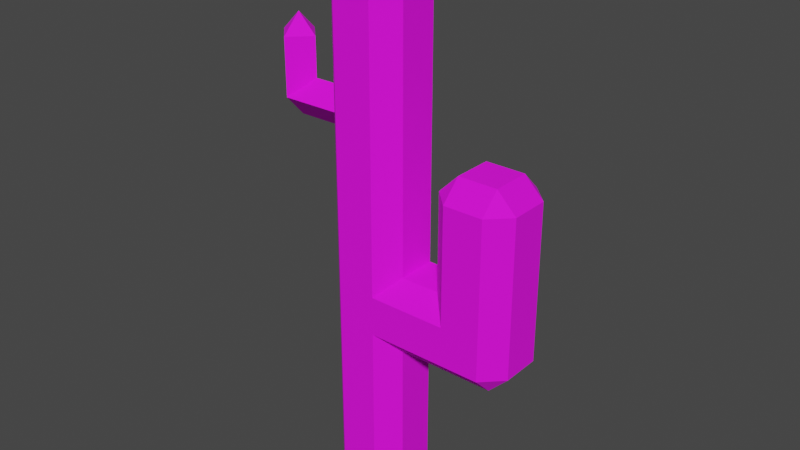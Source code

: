 # Source: Cactus.blend  (saved by Blender 3.2.14; exported with 4.5.12 LTS)
import bpy
from mathutils import Matrix  # noqa: F401  (used for matrix-valued properties, if any)

bpy.ops.wm.read_factory_settings(use_empty=True)
scene = bpy.context.scene
scene.name = 'Scene'

# ---- collections
col_collection = bpy.data.collections.new('Collection'); scene.collection.children.link(col_collection)

# ---- images (referenced by path relative to the original .blend; pixels are not part of the script)
import os
ASSET_DIR = os.environ.get("B2B_ASSET_DIR", "")  # directory of the original .blend (textures are referenced by path, not embedded)
HERE = os.path.dirname(os.path.abspath(__file__))  # packed textures are extracted next to this script under _unpacked/

def load_image(name, relpath, width, height, colorspace="sRGB"):
    """Load a texture the original file referenced (path relative to the .blend, or extracted next to this script)."""
    p = next((c for c in (os.path.join(HERE, relpath), os.path.join(ASSET_DIR, relpath)) if relpath and os.path.exists(c)), "")
    if p:
        img = bpy.data.images.load(p, check_existing=True)
        img.name = name
    else:  # same state as the original file: an image datablock whose file is absent (Cycles renders it pink)
        img = bpy.data.images.new(name, width, height)
        img.source = "FILE"
        img.filepath = "//" + (relpath or name)
    img.colorspace_settings.name = colorspace
    return img
img_palette_0_png = load_image('Palette_0.png', 'Palette_0.png', 1024, 1024, 'sRGB')

# ---- materials (node trees are filled in below, after node groups)
mat_material = bpy.data.materials.new('Material')
mat_material.alpha_threshold = 0.0
mat_material.use_transparent_shadow = False
mat_material.line_color = (0.0, 0.0, 0.0, 1.0)

# ---- material node trees
mat_material.use_nodes = True; mat_material.node_tree.nodes.clear()
_N = mat_material.node_tree.nodes; _L = mat_material.node_tree.links
n0 = _N.new('ShaderNodeOutputMaterial'); n0.name = 'Material Output'; n0.location = (300, 300)
n1 = _N.new('ShaderNodeBsdfPrincipled'); n1.name = 'Principled BSDF'; n1.location = (10, 300)
n1.distribution = 'GGX'
n1.subsurface_method = 'RANDOM_WALK_SKIN'
n1.inputs[2].default_value = 0.8917
n1.inputs[3].default_value = 1.45
n1.inputs[13].default_value = 0.35
n1.inputs[27].default_value = (0.0, 0.0, 0.0, 1.0)
n1.inputs[28].default_value = 1.0
n2 = _N.new('ShaderNodeTexImage'); n2.name = 'Image Texture'; n2.location = (-280, 280)
n2.image = img_palette_0_png
_L.new(n1.outputs[0], n0.inputs[0])
_L.new(n2.outputs[0], n1.inputs[0])
n0.is_active_output = True

# ---- world
world_world = bpy.data.worlds.new('World'); scene.world = world_world
world_world.use_nodes = True; world_world.node_tree.nodes.clear()
_N = world_world.node_tree.nodes; _L = world_world.node_tree.links
n0 = _N.new('ShaderNodeOutputWorld'); n0.name = 'World Output'; n0.location = (300, 300)
n1 = _N.new('ShaderNodeBackground'); n1.name = 'Background'; n1.location = (10, 300)
n1.inputs[0].default_value = (0.05088, 0.05088, 0.05088, 1.0)
_L.new(n1.outputs[0], n0.inputs[0])
n0.is_active_output = True
world_world.color = (0.05088, 0.05088, 0.05088)
world_world.use_sun_shadow = False
world_world.sun_shadow_jitter_overblur = 0.0

# ---- meshes
me_cube_001 = bpy.data.meshes.new('Cube.001')
me_cube_001.from_pydata([(-0.5006, -1.0, -2.98e-08), (-1.0, -0.5006, -2.98e-08), (-1.0, 0.5006, -2.98e-08), (-0.5006, 1.0, -2.98e-08), (1.0, -0.5006, -2.98e-08), (0.5006, -1.0, -2.98e-08), (0.5006, -1.0, 4.499), (0.5006, 1.0, -2.98e-08), (1.0, 0.5006, -2.98e-08), (0.5006, 1.0, 4.499), (0.5006, 1.0, 6.501), (0.5006, -1.0, 6.501), (0.5006, 1.0, 5.499), (0.5006, -1.0, 5.499), (0.5006, -1.0, 5.501), (0.5006, 1.0, 5.501), (-1.0, 0.0, 9.0), (-1.0, -0.4997, 9.55), (-1.0, 0.4997, 9.55), (-1.0, 0.0, 10.0), (-1.0, -0.5006, 13.5), (-0.5006, -1.0, 13.5), (-0.5006, -0.5006, 14.0), (-1.0, 0.5006, 13.5), (-0.5006, 0.5006, 14.0), (-0.5006, 1.0, 13.5), (1.0, -0.5006, 13.5), (0.5006, -0.5006, 14.0), (0.5006, -1.0, 13.5), (0.5006, 1.0, 13.5), (0.5006, 0.5006, 14.0), (1.0, 0.5006, 13.5), (2.499, -1.0, 5.501), (2.499, 1.0, 5.501), (3.501, -0.5006, 4.0), (4.0, -0.5006, 4.499), (3.501, -1.0, 4.499), (3.501, 0.5006, 4.0), (3.501, 1.0, 4.499), (4.0, 0.5006, 4.499), (2.0, -0.5006, 8.501), (2.499, -1.0, 8.501), (2.499, -0.5006, 9.0), (2.0, 0.5006, 8.501), (2.499, 0.5006, 9.0), (2.499, 1.0, 8.501), (4.0, -0.5006, 8.501), (3.501, -0.5006, 9.0), (3.501, -1.0, 8.501), (4.0, 0.5006, 8.501), (3.501, 1.0, 8.501), (3.501, 0.5006, 9.0), (-2.499, -0.000573, 9.0), (-2.499, 0.5, 9.549), (-2.0, -0.000573, 9.999), (-2.501, -0.5, 9.549), (-3.0, -0.000573, 9.549), (-2.0, -0.000573, 11.0), (-3.0, -0.000573, 11.0), (-2.501, -0.5, 11.0), (-2.501, -0.000573, 11.5), (-2.501, 0.5, 11.0), (1.0, -0.5006, 6.0), (1.0, 0.5006, 6.0), (2.0, -0.5006, 6.0), (2.0, 0.5006, 6.0), (1.0, -0.5006, 4.0), (1.0, 0.5006, 4.0)], [], [(18, 2, 1, 17, 16), (67, 66, 4, 8), (36, 48, 41, 32), (54, 57, 59, 55), (62, 63, 31, 26), (30, 24, 22, 27), (36, 6, 66, 34), (15, 33, 38, 9), (44, 42, 47, 51), (6, 5, 4, 66), (67, 8, 7, 9), (64, 62, 14, 32), (52, 53, 18, 16), (54, 55, 17, 19), (54, 19, 18, 53), (35, 46, 48, 36), (20, 21, 22), (23, 24, 25), (26, 27, 28), (29, 30, 31), (34, 35, 36), (37, 38, 39), (65, 64, 40, 43), (40, 41, 42), (43, 44, 45), (46, 47, 48), (49, 50, 51), (54, 53, 61, 57), (52, 55, 56), (52, 56, 53), (58, 61, 53, 56), (52, 16, 17, 55), (57, 60, 59), (57, 61, 60), (58, 59, 60), (58, 60, 61), (33, 45, 50, 38), (0, 21, 20, 17, 1), (6, 36, 32, 14), (40, 64, 32, 41), (22, 24, 23, 20), (24, 30, 29, 25), (30, 27, 26, 31), (27, 22, 21, 28), (19, 17, 20, 23, 18), (31, 63, 15, 29), (21, 0, 5, 6, 14, 28), (64, 65, 63, 62), (39, 35, 34, 37), (38, 50, 49, 39), (39, 49, 46, 35), (37, 67, 9, 38), (66, 67, 37, 34), (43, 40, 42, 44), (51, 47, 46, 49), (47, 42, 41, 48), (44, 51, 50, 45), (58, 56, 55, 59), (0, 1, 2, 3, 7, 8, 4, 5), (62, 26, 28, 14), (25, 3, 2, 18, 23), (9, 7, 3, 25, 29, 15), (65, 33, 15, 63), (45, 33, 65, 43)])
_uv = me_cube_001.uv_layers.new(name='UVMap')
_uv.uv.foreach_set('vector', [0.3954, 0.3277, 0.3954, 0.3277, 0.3954, 0.3277, 0.3954, 0.3277, 0.3954, 0.3277, 0.3954, 0.3277, 0.3954, 0.3277, 0.3954, 0.3277, 0.3954, 0.3277, 0.3954, 0.3277, 0.3954, 0.3277, 0.3954, 0.3277, 0.3954, 0.3277, 0.3954, 0.3277, 0.3954, 0.3277, 0.3954, 0.3277, 0.3954, 0.3277, 0.3954, 0.3277, 0.3954, 0.3277, 0.3954, 0.3277, 0.3954, 0.3277, 0.3954, 0.3277, 0.3954, 0.3277, 0.3954, 0.3277, 0.3954, 0.3277, 0.3954, 0.3277, 0.3954, 0.3277, 0.3954, 0.3277, 0.3954, 0.3277, 0.3954, 0.3277, 0.3954, 0.3277, 0.3954, 0.3277, 0.3954, 0.3277, 0.3954, 0.3277, 0.3954, 0.3277, 0.3954, 0.3277, 0.3954, 0.3277, 0.3954, 0.3277, 0.3954, 0.3277, 0.3954, 0.3277, 0.3954, 0.3277, 0.3954, 0.3277, 0.3954, 0.3277, 0.3954, 0.3277, 0.3954, 0.3277, 0.3954, 0.3277, 0.3954, 0.3277, 0.3954, 0.3277, 0.3954, 0.3277, 0.3954, 0.3277, 0.3954, 0.3277, 0.3954, 0.3277, 0.3954, 0.3277, 0.3954, 0.3277, 0.3954, 0.3277, 0.3954, 0.3277, 0.3954, 0.3277, 0.3954, 0.3277, 0.3954, 0.3277, 0.3954, 0.3277, 0.3954, 0.3277, 0.3954, 0.3277, 0.3954, 0.3277, 0.3954, 0.3277, 0.3954, 0.3277, 0.3954, 0.3277, 0.3954, 0.3277, 0.3954, 0.3277, 0.3954, 0.3277, 0.3954, 0.3277, 0.3954, 0.3277, 0.3954, 0.3277, 0.3954, 0.3277, 0.3954, 0.3277, 0.3954, 0.3277, 0.3954, 0.3277, 0.3954, 0.3277, 0.3954, 0.3277, 0.3954, 0.3277, 0.3954, 0.3277, 0.3954, 0.3277, 0.3954, 0.3277, 0.3954, 0.3277, 0.3954, 0.3277, 0.3954, 0.3277, 0.3954, 0.3277, 0.3954, 0.3277, 0.3954, 0.3277, 0.3954, 0.3277, 0.3954, 0.3277, 0.3954, 0.3277, 0.3954, 0.3277, 0.3954, 0.3277, 0.3954, 0.3277, 0.3954, 0.3277, 0.3954, 0.3277, 0.3954, 0.3277, 0.3954, 0.3277, 0.3954, 0.3277, 0.3954, 0.3277, 0.3954, 0.3277, 0.3954, 0.3277, 0.3954, 0.3277, 0.3954, 0.3277, 0.3954, 0.3277, 0.3954, 0.3277, 0.3954, 0.3277, 0.3954, 0.3277, 0.3954, 0.3277, 0.3954, 0.3277, 0.3954, 0.3277, 0.3954, 0.3277, 0.3954, 0.3277, 0.3954, 0.3277, 0.3954, 0.3277, 0.3954, 0.3277, 0.3954, 0.3277, 0.3954, 0.3277, 0.3954, 0.3277, 0.3954, 0.3277, 0.3954, 0.3277, 0.3954, 0.3277, 0.3954, 0.3277, 0.3954, 0.3277, 0.3954, 0.3277, 0.3954, 0.3277, 0.3954, 0.3277, 0.3954, 0.3277, 0.3954, 0.3277, 0.3954, 0.3277, 0.3954, 0.3277, 0.3954, 0.3277, 0.3954, 0.3277, 0.3954, 0.3277, 0.3954, 0.3277, 0.3954, 0.3277, 0.3954, 0.3277, 0.3954, 0.3277, 0.3954, 0.3277, 0.3954, 0.3277, 0.3954, 0.3277, 0.3954, 0.3277, 0.3954, 0.3277, 0.3954, 0.3277, 0.3954, 0.3277, 0.3954, 0.3277, 0.3954, 0.3277, 0.3954, 0.3277, 0.3954, 0.3277, 0.3954, 0.3277, 0.3954, 0.3277, 0.3954, 0.3277, 0.3954, 0.3277, 0.3954, 0.3277, 0.3954, 0.3277, 0.3954, 0.3277, 0.3954, 0.3277, 0.3954, 0.3277, 0.3954, 0.3277, 0.3954, 0.3277, 0.3954, 0.3277, 0.3954, 0.3277, 0.3954, 0.3277, 0.3954, 0.3277, 0.3954, 0.3277, 0.3954, 0.3277, 0.3954, 0.3277, 0.3954, 0.3277, 0.3954, 0.3277, 0.3954, 0.3277, 0.3954, 0.3277, 0.3954, 0.3277, 0.3954, 0.3277, 0.3954, 0.3277, 0.3954, 0.3277, 0.3954, 0.3277, 0.3954, 0.3277, 0.3954, 0.3277, 0.3954, 0.3277, 0.3954, 0.3277, 0.3954, 0.3277, 0.3954, 0.3277, 0.3954, 0.3277, 0.3954, 0.3277, 0.3954, 0.3277, 0.3954, 0.3277, 0.3954, 0.3277, 0.3954, 0.3277, 0.3954, 0.3277, 0.3954, 0.3277, 0.3954, 0.3277, 0.3954, 0.3277, 0.3954, 0.3277, 0.3954, 0.3277, 0.3954, 0.3277, 0.3954, 0.3277, 0.3954, 0.3277, 0.3954, 0.3277, 0.3954, 0.3277, 0.3954, 0.3277, 0.3954, 0.3277, 0.3954, 0.3277, 0.3954, 0.3277, 0.3954, 0.3277, 0.3954, 0.3277, 0.3954, 0.3277, 0.3954, 0.3277, 0.3954, 0.3277, 0.3954, 0.3277, 0.3954, 0.3277, 0.3954, 0.3277, 0.3954, 0.3277, 0.3954, 0.3277, 0.3954, 0.3277, 0.3954, 0.3277, 0.3954, 0.3277, 0.3954, 0.3277, 0.3954, 0.3277, 0.3954, 0.3277, 0.3954, 0.3277, 0.3954, 0.3277, 0.3954, 0.3277, 0.3954, 0.3277, 0.3954, 0.3277, 0.3954, 0.3277, 0.3954, 0.3277, 0.3954, 0.3277, 0.3954, 0.3277, 0.3954, 0.3277, 0.3954, 0.3277, 0.3954, 0.3277, 0.3954, 0.3277, 0.3954, 0.3277, 0.3954, 0.3277, 0.3954, 0.3277, 0.3954, 0.3277, 0.3954, 0.3277, 0.3954, 0.3277, 0.3954, 0.3277, 0.3954, 0.3277, 0.3954, 0.3277, 0.3954, 0.3277, 0.3954, 0.3277, 0.3954, 0.3277, 0.3954, 0.3277, 0.3954, 0.3277, 0.3954, 0.3277, 0.3954, 0.3277, 0.3954, 0.3277, 0.3954, 0.3277, 0.3954, 0.3277, 0.3954, 0.3277])
me_cube_001.materials.append(mat_material)
me_cube_001.update()

# ---- objects
ob_cube = bpy.data.objects.new('Cube', me_cube_001)

# ---- transforms, parenting, visibility, modifiers, constraints
ob_cube.location = (0.0, 0.0, 0.0)

# ---- collection membership
col_collection.objects.link(ob_cube)

# ---- scene / render settings (as saved in the file)
scene.frame_start = 1; scene.frame_end = 250; scene.frame_set(1)
scene.render.engine = 'BLENDER_EEVEE_NEXT'
scene.cycles.sampling_pattern = 'TABULATED_SOBOL'
scene.cycles.use_light_tree = False
scene.view_settings.view_transform = 'Filmic'
bpy.context.view_layer.update()

# ---- added for rendering (the .blend has no active camera and no usable light): camera, sun
cam_auto = bpy.data.cameras.new('AutoCamera')
cam_auto.lens = 50.0
cam_auto.sensor_width = 36.0
cam_auto.clip_end = 1000.0
ob_auto_camera = bpy.data.objects.new('AutoCamera', cam_auto)
scene.collection.objects.link(ob_auto_camera)
ob_auto_camera.location = (15.0998, -17.5198, 18.6798)
ob_auto_camera.rotation_euler = (1.09748, -7.21219e-08, 0.694738)
scene.camera = ob_auto_camera
light_auto_sun = bpy.data.lights.new('AutoSun', 'SUN')
light_auto_sun.energy = 3.0
light_auto_sun.angle = 0.0523599
ob_auto_sun = bpy.data.objects.new('AutoSun', light_auto_sun)
scene.collection.objects.link(ob_auto_sun)
ob_auto_sun.rotation_euler = (0.872665, 0.174533, 0.523599)
bpy.context.view_layer.update()
